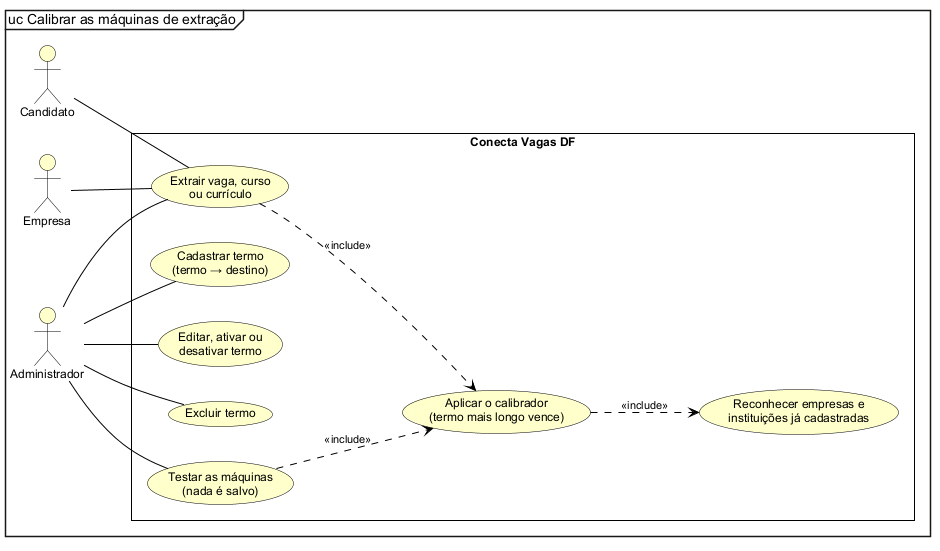

The diagram above was rendered by PlantUML. Its source (embedded in the PNG):
@startuml
!include estilo.iuml
mainframe uc Calibrar as máquinas de extração
left to right direction
actor Candidato as C
actor Empresa as E
actor Administrador as A
rectangle "Conecta Vagas DF" {
  usecase "Extrair vaga, curso\nou currículo" as X
  usecase "Aplicar o calibrador\n(termo mais longo vence)" as AC
  usecase "Reconhecer empresas e\ninstituições já cadastradas" as NC
  usecase "Cadastrar termo\n(termo → destino)" as CT
  usecase "Editar, ativar ou\ndesativar termo" as ET
  usecase "Excluir termo" as XT
  usecase "Testar as máquinas\n(nada é salvo)" as TM
}
C -- X
E -- X
A -- X
A -- CT
A -- ET
A -- XT
A -- TM
X ..> AC : <<include>>
TM ..> AC : <<include>>
AC ..> NC : <<include>>
@enduml